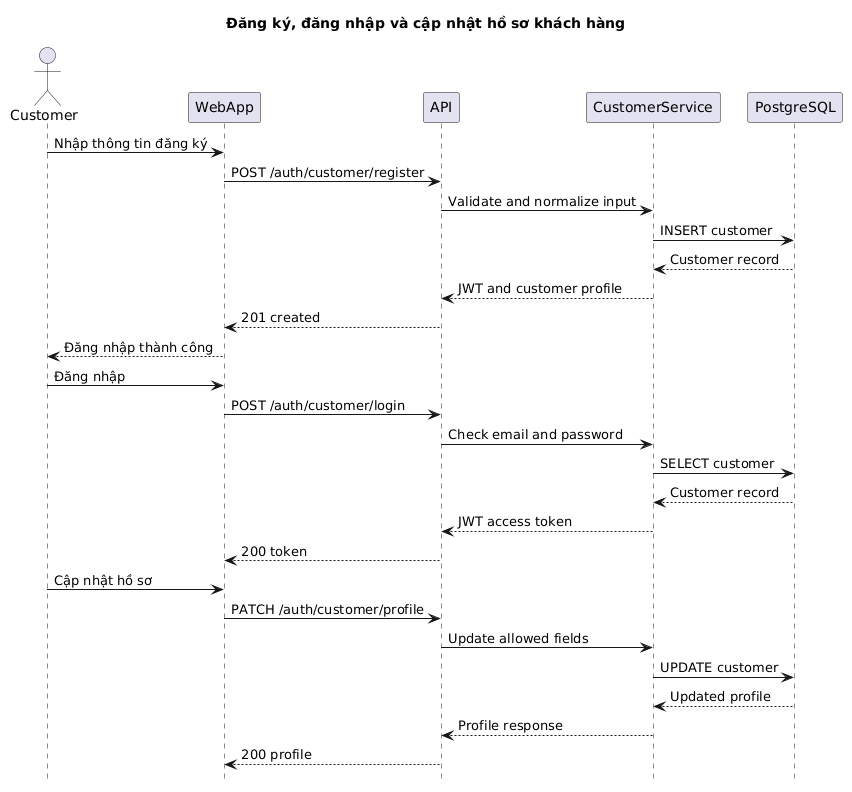

The diagram above was rendered by PlantUML. Its source (embedded in the PNG):
@startuml
hide footbox
title Đăng ký, đăng nhập và cập nhật hồ sơ khách hàng
actor Customer
participant WebApp
participant API
participant CustomerService
participant PostgreSQL

Customer->WebApp: Nhập thông tin đăng ký
WebApp->API: POST /auth/customer/register
API->CustomerService: Validate and normalize input
CustomerService->PostgreSQL: INSERT customer
PostgreSQL-->CustomerService: Customer record
CustomerService-->API: JWT and customer profile
API-->WebApp: 201 created
WebApp-->Customer: Đăng nhập thành công
Customer->WebApp: Đăng nhập
WebApp->API: POST /auth/customer/login
API->CustomerService: Check email and password
CustomerService->PostgreSQL: SELECT customer
PostgreSQL-->CustomerService: Customer record
CustomerService-->API: JWT access token
API-->WebApp: 200 token
Customer->WebApp: Cập nhật hồ sơ
WebApp->API: PATCH /auth/customer/profile
API->CustomerService: Update allowed fields
CustomerService->PostgreSQL: UPDATE customer
PostgreSQL-->CustomerService: Updated profile
CustomerService-->API: Profile response
API-->WebApp: 200 profile
@enduml